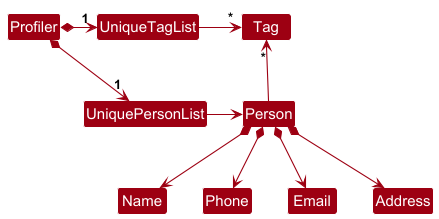

The diagram above was rendered by PlantUML. Its source (embedded in the PNG):
@startuml
!include style.puml
skinparam arrowThickness 1.1
skinparam arrowColor MODEL_COLOR
skinparam classBackgroundColor MODEL_COLOR

Profiler *-right-> "1" UniquePersonList
Profiler *-right-> "1" UniqueTagList
UniqueTagList -[hidden]down- UniquePersonList
UniqueTagList -[hidden]down- UniquePersonList

UniqueTagList -right-> "*" Tag
UniquePersonList -right-> Person

Person -up-> "*" Tag

Person *--> Name
Person *--> Phone
Person *--> Email
Person *--> Address
@enduml